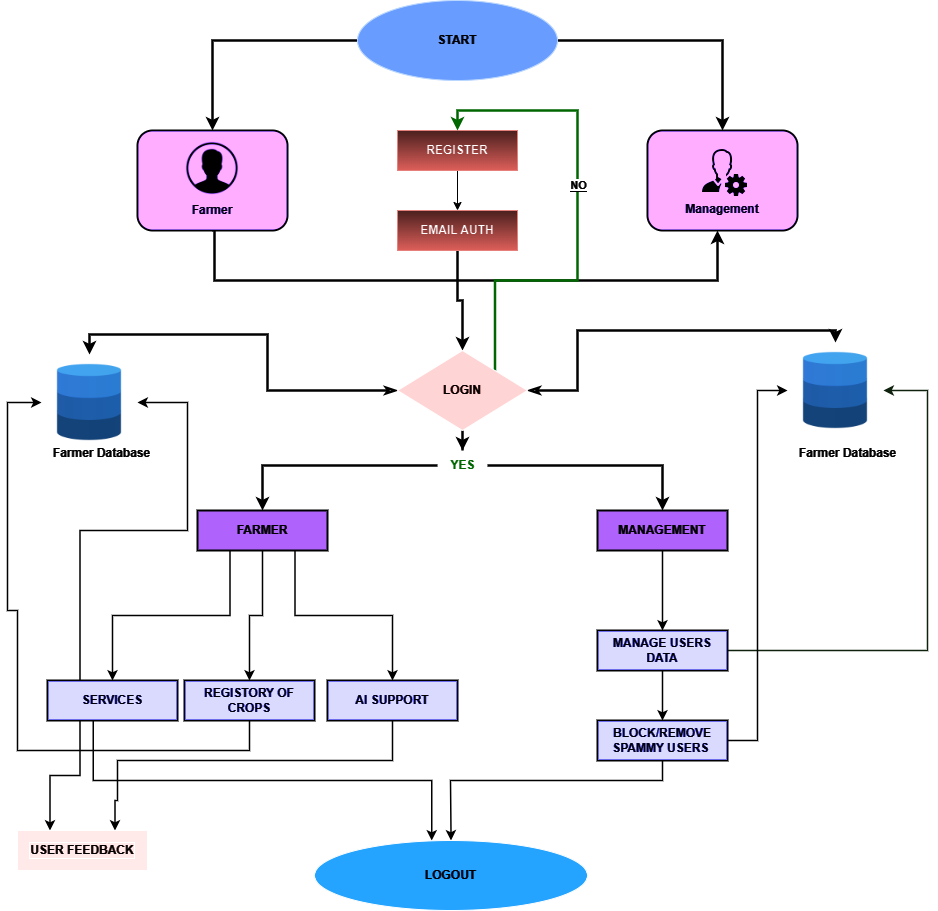

The diagram above was exported from draw.io. Its source (the exported page's mxGraphModel, read from the mxfile embedded in the PNG):
<mxGraphModel dx="1750" dy="870" grid="1" gridSize="10" guides="1" tooltips="1" connect="1" arrows="1" fold="1" page="1" pageScale="1" pageWidth="1100" pageHeight="850" background="#000000" math="0" shadow="0">
  <root>
    <mxCell id="0" />
    <mxCell id="1" parent="0" />
    <mxCell id="OzT394bi7lTzNWAu2zYw-14" style="edgeStyle=orthogonalEdgeStyle;rounded=0;orthogonalLoop=1;jettySize=auto;html=1;entryX=0.5;entryY=0;entryDx=0;entryDy=0;strokeWidth=2.5;strokeColor=#FFFFFF;" parent="1" source="OzT394bi7lTzNWAu2zYw-1" target="OzT394bi7lTzNWAu2zYw-3" edge="1">
      <mxGeometry relative="1" as="geometry" />
    </mxCell>
    <mxCell id="OzT394bi7lTzNWAu2zYw-15" style="edgeStyle=orthogonalEdgeStyle;rounded=0;orthogonalLoop=1;jettySize=auto;html=1;entryX=0.5;entryY=0;entryDx=0;entryDy=0;strokeColor=#FFFFFF;strokeWidth=2.5;" parent="1" source="OzT394bi7lTzNWAu2zYw-1" target="OzT394bi7lTzNWAu2zYw-4" edge="1">
      <mxGeometry relative="1" as="geometry" />
    </mxCell>
    <mxCell id="OzT394bi7lTzNWAu2zYw-1" value="&lt;b&gt;START&lt;/b&gt;" style="ellipse;whiteSpace=wrap;html=1;fillColor=#366ad3;fontColor=#ffffff;strokeColor=#001DBC;" parent="1" vertex="1">
      <mxGeometry x="440" y="10" width="200" height="80" as="geometry" />
    </mxCell>
    <mxCell id="OzT394bi7lTzNWAu2zYw-18" style="edgeStyle=orthogonalEdgeStyle;rounded=0;orthogonalLoop=1;jettySize=auto;html=1;strokeColor=#FFFFFF;strokeWidth=2.5;exitX=0.5;exitY=1;exitDx=0;exitDy=0;" parent="1" source="OzT394bi7lTzNWAu2zYw-3" target="OzT394bi7lTzNWAu2zYw-4" edge="1">
      <mxGeometry relative="1" as="geometry">
        <mxPoint x="830.0000000000001" y="252" as="targetPoint" />
        <mxPoint x="296.6" y="250" as="sourcePoint" />
        <Array as="points">
          <mxPoint x="297" y="240" />
          <mxPoint x="297" y="290" />
          <mxPoint x="800" y="290" />
        </Array>
      </mxGeometry>
    </mxCell>
    <mxCell id="OzT394bi7lTzNWAu2zYw-3" value="u" style="rounded=1;whiteSpace=wrap;html=1;fillColor=#6a00ff;fontColor=#ffffff;strokeColor=#3700CC;strokeWidth=2;strokeColor=#FFFFFF;" parent="1" vertex="1">
      <mxGeometry x="220" y="140" width="150" height="100" as="geometry" />
    </mxCell>
    <mxCell id="OzT394bi7lTzNWAu2zYw-4" value="&lt;br&gt;&lt;br&gt;&lt;br&gt;&lt;br&gt;&lt;h4&gt;Management&lt;/h4&gt;" style="rounded=1;whiteSpace=wrap;html=1;fillColor=#6a00ff;fontColor=#ffffff;strokeColor=#3700CC;strokeWidth=2;strokeColor=#FFFFFF;" parent="1" vertex="1">
      <mxGeometry x="730" y="140" width="150" height="100" as="geometry" />
    </mxCell>
    <mxCell id="OzT394bi7lTzNWAu2zYw-5" value="Farmer" style="shape=image;verticalLabelPosition=bottom;labelBackgroundColor=none;verticalAlign=top;aspect=fixed;imageAspect=0;image=data:image/png,(base64 omitted: 8612 chars);fontStyle=1;fontColor=#FFFFFF;" parent="1" vertex="1">
      <mxGeometry x="267" y="150" width="56" height="56" as="geometry" />
    </mxCell>
    <mxCell id="OzT394bi7lTzNWAu2zYw-6" value="" style="shape=image;verticalLabelPosition=bottom;labelBackgroundColor=default;verticalAlign=top;aspect=fixed;imageAspect=0;image=data:image/png,(base64 omitted: 1332 chars);" parent="1" vertex="1">
      <mxGeometry x="780" y="156" width="50" height="50" as="geometry" />
    </mxCell>
    <mxCell id="yhdzDH3SITDci6p6ThNo-29" style="edgeStyle=orthogonalEdgeStyle;rounded=0;orthogonalLoop=1;jettySize=auto;html=1;exitX=0.5;exitY=1;exitDx=0;exitDy=0;entryX=0.5;entryY=0;entryDx=0;entryDy=0;strokeColor=#FFFFFF;" edge="1" parent="1" source="OzT394bi7lTzNWAu2zYw-10" target="OzT394bi7lTzNWAu2zYw-12">
      <mxGeometry relative="1" as="geometry" />
    </mxCell>
    <mxCell id="OzT394bi7lTzNWAu2zYw-10" value="&lt;b&gt;REGISTER&lt;/b&gt;" style="rounded=0;whiteSpace=wrap;html=1;fillColor=#f8cecc;strokeColor=#b85450;gradientColor=#ea6b66;" parent="1" vertex="1">
      <mxGeometry x="480" y="140" width="120" height="40" as="geometry" />
    </mxCell>
    <mxCell id="yhdzDH3SITDci6p6ThNo-28" style="edgeStyle=orthogonalEdgeStyle;rounded=0;orthogonalLoop=1;jettySize=auto;html=1;entryX=0.5;entryY=0;entryDx=0;entryDy=0;strokeColor=#FFFFFF;strokeWidth=2.5;" edge="1" parent="1" source="OzT394bi7lTzNWAu2zYw-12" target="OzT394bi7lTzNWAu2zYw-19">
      <mxGeometry relative="1" as="geometry" />
    </mxCell>
    <mxCell id="OzT394bi7lTzNWAu2zYw-12" value="&lt;b&gt;EMAIL AUTH&lt;/b&gt;" style="rounded=0;whiteSpace=wrap;html=1;fillColor=#f8cecc;strokeColor=#b85450;gradientColor=#ea6b66;" parent="1" vertex="1">
      <mxGeometry x="480" y="220" width="120" height="40" as="geometry" />
    </mxCell>
    <mxCell id="yhdzDH3SITDci6p6ThNo-11" style="edgeStyle=orthogonalEdgeStyle;rounded=0;orthogonalLoop=1;jettySize=auto;html=1;exitX=0;exitY=0.5;exitDx=0;exitDy=0;entryX=0.5;entryY=0;entryDx=0;entryDy=0;strokeWidth=2.5;strokeColor=#FFFFFF;startArrow=classicThin;startFill=0;" edge="1" parent="1" source="OzT394bi7lTzNWAu2zYw-19" target="OzT394bi7lTzNWAu2zYw-20">
      <mxGeometry relative="1" as="geometry" />
    </mxCell>
    <mxCell id="yhdzDH3SITDci6p6ThNo-15" style="edgeStyle=orthogonalEdgeStyle;rounded=0;orthogonalLoop=1;jettySize=auto;html=1;exitX=1;exitY=0.5;exitDx=0;exitDy=0;strokeColor=#FFFFFF;strokeWidth=2.5;startArrow=classicThin;startFill=0;" edge="1" parent="1" source="OzT394bi7lTzNWAu2zYw-19" target="OzT394bi7lTzNWAu2zYw-21">
      <mxGeometry relative="1" as="geometry">
        <Array as="points">
          <mxPoint x="660" y="400" />
          <mxPoint x="660" y="340" />
          <mxPoint x="918" y="340" />
        </Array>
      </mxGeometry>
    </mxCell>
    <mxCell id="yhdzDH3SITDci6p6ThNo-16" style="edgeStyle=orthogonalEdgeStyle;rounded=0;orthogonalLoop=1;jettySize=auto;html=1;exitX=0.5;exitY=1;exitDx=0;exitDy=0;strokeColor=#FFFFFF;strokeWidth=2.5;" edge="1" parent="1" source="OzT394bi7lTzNWAu2zYw-19" target="OzT394bi7lTzNWAu2zYw-25">
      <mxGeometry relative="1" as="geometry" />
    </mxCell>
    <mxCell id="yhdzDH3SITDci6p6ThNo-21" style="edgeStyle=orthogonalEdgeStyle;rounded=0;orthogonalLoop=1;jettySize=auto;html=1;exitX=1;exitY=0;exitDx=0;exitDy=0;entryX=0.5;entryY=0;entryDx=0;entryDy=0;strokeColor=#33FF99;strokeWidth=2.5;" edge="1" parent="1" source="OzT394bi7lTzNWAu2zYw-19" target="OzT394bi7lTzNWAu2zYw-10">
      <mxGeometry relative="1" as="geometry">
        <Array as="points">
          <mxPoint x="577" y="290" />
          <mxPoint x="660" y="290" />
          <mxPoint x="660" y="120" />
          <mxPoint x="540" y="120" />
        </Array>
      </mxGeometry>
    </mxCell>
    <mxCell id="yhdzDH3SITDci6p6ThNo-27" value="&lt;font style=&quot;background-color: rgb(0, 0, 0);&quot; color=&quot;#ffffff&quot;&gt;&lt;b&gt;NO&lt;/b&gt;&lt;/font&gt;" style="edgeLabel;html=1;align=center;verticalAlign=middle;resizable=0;points=[];" vertex="1" connectable="0" parent="yhdzDH3SITDci6p6ThNo-21">
      <mxGeometry x="0.1121" relative="1" as="geometry">
        <mxPoint as="offset" />
      </mxGeometry>
    </mxCell>
    <mxCell id="OzT394bi7lTzNWAu2zYw-19" value="&lt;b&gt;&lt;font color=&quot;#ffffff&quot; style=&quot;font-size: 12px;&quot;&gt;LOGIN&lt;/font&gt;&lt;/b&gt;" style="rhombus;whiteSpace=wrap;html=1;fillColor=#660000;" parent="1" vertex="1">
      <mxGeometry x="480" y="360" width="130" height="80" as="geometry" />
    </mxCell>
    <mxCell id="OzT394bi7lTzNWAu2zYw-20" value="" style="shape=image;verticalLabelPosition=bottom;labelBackgroundColor=default;verticalAlign=top;aspect=fixed;imageAspect=0;image=data:image/png,(base64 omitted: 7696 chars);" parent="1" vertex="1">
      <mxGeometry x="124" y="364" width="96" height="96" as="geometry" />
    </mxCell>
    <mxCell id="OzT394bi7lTzNWAu2zYw-21" value="" style="shape=image;verticalLabelPosition=bottom;labelBackgroundColor=default;verticalAlign=top;aspect=fixed;imageAspect=0;image=data:image/png,(base64 omitted: 7696 chars);" parent="1" vertex="1">
      <mxGeometry x="870" y="352" width="96" height="96" as="geometry" />
    </mxCell>
    <mxCell id="OzT394bi7lTzNWAu2zYw-23" value="&lt;font color=&quot;#ffffff&quot; style=&quot;font-size: 12px;&quot;&gt;&lt;b&gt;Farmer Database&lt;/b&gt;&lt;/font&gt;" style="text;html=1;align=center;verticalAlign=middle;resizable=0;points=[];autosize=1;strokeColor=none;fillColor=none;" parent="1" vertex="1">
      <mxGeometry x="124" y="448" width="120" height="30" as="geometry" />
    </mxCell>
    <mxCell id="OzT394bi7lTzNWAu2zYw-24" value="&lt;font color=&quot;#ffffff&quot; style=&quot;font-size: 12px;&quot;&gt;&lt;b&gt;Farmer Database&lt;/b&gt;&lt;/font&gt;" style="text;html=1;align=center;verticalAlign=middle;resizable=0;points=[];autosize=1;strokeColor=none;fillColor=none;" parent="1" vertex="1">
      <mxGeometry x="870" y="448" width="120" height="30" as="geometry" />
    </mxCell>
    <mxCell id="yhdzDH3SITDci6p6ThNo-17" style="edgeStyle=orthogonalEdgeStyle;rounded=0;orthogonalLoop=1;jettySize=auto;html=1;" edge="1" parent="1" source="OzT394bi7lTzNWAu2zYw-25">
      <mxGeometry relative="1" as="geometry">
        <mxPoint x="545" y="520" as="targetPoint" />
      </mxGeometry>
    </mxCell>
    <mxCell id="yhdzDH3SITDci6p6ThNo-18" style="edgeStyle=orthogonalEdgeStyle;rounded=0;orthogonalLoop=1;jettySize=auto;html=1;entryX=0.5;entryY=0;entryDx=0;entryDy=0;strokeWidth=2.5;strokeColor=#FFFFFF;" edge="1" parent="1" source="OzT394bi7lTzNWAu2zYw-25" target="OzT394bi7lTzNWAu2zYw-26">
      <mxGeometry relative="1" as="geometry" />
    </mxCell>
    <mxCell id="yhdzDH3SITDci6p6ThNo-19" style="edgeStyle=orthogonalEdgeStyle;rounded=0;orthogonalLoop=1;jettySize=auto;html=1;entryX=0.5;entryY=0;entryDx=0;entryDy=0;strokeColor=#FFFFFF;strokeWidth=2.5;" edge="1" parent="1" source="OzT394bi7lTzNWAu2zYw-25" target="yhdzDH3SITDci6p6ThNo-1">
      <mxGeometry relative="1" as="geometry" />
    </mxCell>
    <mxCell id="OzT394bi7lTzNWAu2zYw-25" value="&lt;font color=&quot;#33ff99&quot;&gt;&lt;b&gt;YES&lt;/b&gt;&lt;/font&gt;" style="text;html=1;align=center;verticalAlign=middle;resizable=0;points=[];autosize=1;strokeColor=none;fillColor=none;" parent="1" vertex="1">
      <mxGeometry x="520" y="460" width="50" height="30" as="geometry" />
    </mxCell>
    <mxCell id="yhdzDH3SITDci6p6ThNo-32" style="edgeStyle=orthogonalEdgeStyle;rounded=0;orthogonalLoop=1;jettySize=auto;html=1;strokeColor=#FFFFFF;strokeWidth=1.5;" edge="1" parent="1" source="OzT394bi7lTzNWAu2zYw-26" target="yhdzDH3SITDci6p6ThNo-5">
      <mxGeometry relative="1" as="geometry" />
    </mxCell>
    <mxCell id="yhdzDH3SITDci6p6ThNo-33" style="edgeStyle=orthogonalEdgeStyle;rounded=0;orthogonalLoop=1;jettySize=auto;html=1;exitX=0.25;exitY=1;exitDx=0;exitDy=0;entryX=0.5;entryY=0;entryDx=0;entryDy=0;strokeColor=#FFFFFF;strokeWidth=1.5;" edge="1" parent="1" source="OzT394bi7lTzNWAu2zYw-26" target="yhdzDH3SITDci6p6ThNo-3">
      <mxGeometry relative="1" as="geometry" />
    </mxCell>
    <mxCell id="yhdzDH3SITDci6p6ThNo-34" style="edgeStyle=orthogonalEdgeStyle;rounded=0;orthogonalLoop=1;jettySize=auto;html=1;exitX=0.75;exitY=1;exitDx=0;exitDy=0;entryX=0.5;entryY=0;entryDx=0;entryDy=0;strokeColor=#FFFFFF;strokeWidth=1.5;" edge="1" parent="1" source="OzT394bi7lTzNWAu2zYw-26" target="yhdzDH3SITDci6p6ThNo-4">
      <mxGeometry relative="1" as="geometry" />
    </mxCell>
    <mxCell id="OzT394bi7lTzNWAu2zYw-26" value="&lt;b&gt;&lt;font color=&quot;#ffffff&quot;&gt;FARMER&lt;/font&gt;&lt;/b&gt;" style="rounded=0;whiteSpace=wrap;html=1;fillColor=#B266FF;&#10;strokeColor=#FFFFFF;strokeWidth=2;strokeColor=#FFFFFF;" parent="1" vertex="1">
      <mxGeometry x="280" y="520" width="130" height="40" as="geometry" />
    </mxCell>
    <mxCell id="yhdzDH3SITDci6p6ThNo-35" style="edgeStyle=orthogonalEdgeStyle;rounded=0;orthogonalLoop=1;jettySize=auto;html=1;exitX=0.5;exitY=1;exitDx=0;exitDy=0;entryX=0.5;entryY=0;entryDx=0;entryDy=0;strokeColor=#FFFFFF;strokeWidth=1.5;" edge="1" parent="1" source="yhdzDH3SITDci6p6ThNo-1" target="yhdzDH3SITDci6p6ThNo-7">
      <mxGeometry relative="1" as="geometry" />
    </mxCell>
    <mxCell id="yhdzDH3SITDci6p6ThNo-1" value="&lt;b&gt;&lt;font color=&quot;#ffffff&quot;&gt;MANAGEMENT&lt;/font&gt;&lt;/b&gt;" style="rounded=0;whiteSpace=wrap;html=1;fillColor=#B266FF;&#10;strokeColor=#FFFFFF;strokeWidth=2;strokeColor=#FFFFFF;" vertex="1" parent="1">
      <mxGeometry x="680" y="520" width="130" height="40" as="geometry" />
    </mxCell>
    <mxCell id="yhdzDH3SITDci6p6ThNo-37" style="edgeStyle=orthogonalEdgeStyle;rounded=0;orthogonalLoop=1;jettySize=auto;html=1;exitX=0.25;exitY=0;exitDx=0;exitDy=0;strokeColor=#FFFFFF;strokeWidth=1.5;" edge="1" parent="1" source="yhdzDH3SITDci6p6ThNo-3" target="OzT394bi7lTzNWAu2zYw-20">
      <mxGeometry relative="1" as="geometry">
        <Array as="points">
          <mxPoint x="162" y="540" />
          <mxPoint x="270" y="540" />
          <mxPoint x="270" y="412" />
        </Array>
      </mxGeometry>
    </mxCell>
    <mxCell id="yhdzDH3SITDci6p6ThNo-39" style="edgeStyle=orthogonalEdgeStyle;rounded=0;orthogonalLoop=1;jettySize=auto;html=1;exitX=0.5;exitY=1;exitDx=0;exitDy=0;strokeColor=#FFFFFF;strokeWidth=1.5;" edge="1" parent="1">
      <mxGeometry relative="1" as="geometry">
        <mxPoint x="175.75" y="729.9999999999998" as="sourcePoint" />
        <mxPoint x="514.2500000000002" y="849.9999999999998" as="targetPoint" />
        <Array as="points">
          <mxPoint x="175.75" y="790" />
          <mxPoint x="513.75" y="790" />
        </Array>
      </mxGeometry>
    </mxCell>
    <mxCell id="yhdzDH3SITDci6p6ThNo-41" style="edgeStyle=orthogonalEdgeStyle;rounded=0;orthogonalLoop=1;jettySize=auto;html=1;exitX=0.25;exitY=1;exitDx=0;exitDy=0;entryX=0.25;entryY=0;entryDx=0;entryDy=0;strokeColor=#FFFFFF;strokeWidth=1.5;" edge="1" parent="1" source="yhdzDH3SITDci6p6ThNo-3" target="yhdzDH3SITDci6p6ThNo-6">
      <mxGeometry relative="1" as="geometry" />
    </mxCell>
    <mxCell id="yhdzDH3SITDci6p6ThNo-3" value="&lt;b&gt;&lt;font color=&quot;#ffffff&quot;&gt;SERVICES&lt;/font&gt;&lt;/b&gt;" style="rounded=0;whiteSpace=wrap;html=1;fillColor=#0000FF;&#10;strokeColor=#FFFFFF;strokeWidth=2;strokeColor=#FFFFFF;" vertex="1" parent="1">
      <mxGeometry x="130" y="690" width="130" height="40" as="geometry" />
    </mxCell>
    <mxCell id="yhdzDH3SITDci6p6ThNo-42" style="edgeStyle=orthogonalEdgeStyle;rounded=0;orthogonalLoop=1;jettySize=auto;html=1;exitX=0.5;exitY=1;exitDx=0;exitDy=0;strokeColor=#FFFFFF;strokeWidth=1.5;entryX=0.75;entryY=0;entryDx=0;entryDy=0;" edge="1" parent="1" source="yhdzDH3SITDci6p6ThNo-4" target="yhdzDH3SITDci6p6ThNo-6">
      <mxGeometry relative="1" as="geometry">
        <mxPoint x="200" y="809.9999999999998" as="targetPoint" />
        <Array as="points">
          <mxPoint x="475" y="770" />
          <mxPoint x="200" y="770" />
          <mxPoint x="200" y="810" />
          <mxPoint x="197" y="810" />
        </Array>
      </mxGeometry>
    </mxCell>
    <mxCell id="yhdzDH3SITDci6p6ThNo-4" value="&lt;b&gt;&lt;font color=&quot;#ffffff&quot;&gt;AI SUPPORT&lt;/font&gt;&lt;/b&gt;" style="rounded=0;whiteSpace=wrap;html=1;fillColor=#0000FF;&#10;strokeColor=#FFFFFF;strokeWidth=2;strokeColor=#FFFFFF;" vertex="1" parent="1">
      <mxGeometry x="410" y="690" width="130" height="40" as="geometry" />
    </mxCell>
    <mxCell id="yhdzDH3SITDci6p6ThNo-30" style="edgeStyle=orthogonalEdgeStyle;rounded=0;orthogonalLoop=1;jettySize=auto;html=1;strokeColor=#FFFFFF;strokeWidth=1.5;" edge="1" parent="1" source="yhdzDH3SITDci6p6ThNo-5" target="OzT394bi7lTzNWAu2zYw-20">
      <mxGeometry relative="1" as="geometry">
        <Array as="points">
          <mxPoint x="332" y="760" />
          <mxPoint x="100" y="760" />
          <mxPoint x="100" y="620" />
          <mxPoint x="90" y="620" />
          <mxPoint x="90" y="412" />
        </Array>
      </mxGeometry>
    </mxCell>
    <mxCell id="yhdzDH3SITDci6p6ThNo-5" value="&lt;b&gt;&lt;font color=&quot;#ffffff&quot;&gt;REGISTORY OF CROPS&lt;/font&gt;&lt;/b&gt;" style="rounded=0;whiteSpace=wrap;html=1;fillColor=#0000FF;&#10;strokeColor=#FFFFFF;strokeWidth=2;strokeColor=#FFFFFF;" vertex="1" parent="1">
      <mxGeometry x="267" y="690" width="130" height="40" as="geometry" />
    </mxCell>
    <mxCell id="yhdzDH3SITDci6p6ThNo-6" value="&lt;b&gt;&lt;font color=&quot;#ffffff&quot;&gt;USER FEEDBACK&lt;br&gt;&lt;/font&gt;&lt;/b&gt;" style="rounded=0;whiteSpace=wrap;html=1;fillColor=#330000;labelBorderColor=default;gradientColor=none;" vertex="1" parent="1">
      <mxGeometry x="100" y="840" width="130" height="40" as="geometry" />
    </mxCell>
    <mxCell id="yhdzDH3SITDci6p6ThNo-31" style="edgeStyle=orthogonalEdgeStyle;rounded=0;orthogonalLoop=1;jettySize=auto;html=1;strokeColor=#D5E8D4;strokeWidth=1.5;" edge="1" parent="1" source="yhdzDH3SITDci6p6ThNo-7" target="OzT394bi7lTzNWAu2zYw-21">
      <mxGeometry relative="1" as="geometry">
        <Array as="points">
          <mxPoint x="1010" y="660" />
          <mxPoint x="1010" y="400" />
        </Array>
      </mxGeometry>
    </mxCell>
    <mxCell id="yhdzDH3SITDci6p6ThNo-36" style="edgeStyle=orthogonalEdgeStyle;rounded=0;orthogonalLoop=1;jettySize=auto;html=1;strokeColor=#FFFFFF;strokeWidth=1.5;" edge="1" parent="1" source="yhdzDH3SITDci6p6ThNo-7" target="yhdzDH3SITDci6p6ThNo-8">
      <mxGeometry relative="1" as="geometry" />
    </mxCell>
    <mxCell id="yhdzDH3SITDci6p6ThNo-7" value="&lt;b&gt;&lt;font color=&quot;#ffffff&quot;&gt;MANAGE USERS DATA&lt;/font&gt;&lt;/b&gt;" style="rounded=0;whiteSpace=wrap;html=1;fillColor=#0000FF;&#10;strokeColor=#FFFFFF;strokeWidth=2;strokeColor=#FFFFFF;" vertex="1" parent="1">
      <mxGeometry x="680" y="640" width="130" height="40" as="geometry" />
    </mxCell>
    <mxCell id="yhdzDH3SITDci6p6ThNo-38" style="edgeStyle=orthogonalEdgeStyle;rounded=0;orthogonalLoop=1;jettySize=auto;html=1;strokeColor=#FFFFFF;strokeWidth=1.5;" edge="1" parent="1" source="yhdzDH3SITDci6p6ThNo-8" target="OzT394bi7lTzNWAu2zYw-21">
      <mxGeometry relative="1" as="geometry">
        <Array as="points">
          <mxPoint x="840" y="750" />
          <mxPoint x="840" y="400" />
        </Array>
      </mxGeometry>
    </mxCell>
    <mxCell id="yhdzDH3SITDci6p6ThNo-40" style="edgeStyle=orthogonalEdgeStyle;rounded=0;orthogonalLoop=1;jettySize=auto;html=1;strokeColor=#FFFFFF;strokeWidth=1.5;" edge="1" parent="1" source="yhdzDH3SITDci6p6ThNo-8" target="yhdzDH3SITDci6p6ThNo-9">
      <mxGeometry relative="1" as="geometry">
        <Array as="points">
          <mxPoint x="745" y="790" />
          <mxPoint x="533" y="790" />
        </Array>
      </mxGeometry>
    </mxCell>
    <mxCell id="yhdzDH3SITDci6p6ThNo-8" value="&lt;b&gt;&lt;font color=&quot;#ffffff&quot;&gt;BLOCK/REMOVE SPAMMY USERS&amp;nbsp;&lt;/font&gt;&lt;/b&gt;" style="rounded=0;whiteSpace=wrap;html=1;fillColor=#0000FF;&#10;strokeColor=#FFFFFF;strokeWidth=2;strokeColor=#FFFFFF;" vertex="1" parent="1">
      <mxGeometry x="680" y="730" width="130" height="40" as="geometry" />
    </mxCell>
    <mxCell id="yhdzDH3SITDci6p6ThNo-9" value="&lt;b&gt;&lt;font color=&quot;#ffffff&quot;&gt;LOGOUT&lt;/font&gt;&lt;/b&gt;" style="ellipse;whiteSpace=wrap;html=1;fillColor=#007FFF;" vertex="1" parent="1">
      <mxGeometry x="397" y="850" width="273" height="70" as="geometry" />
    </mxCell>
  </root>
</mxGraphModel>